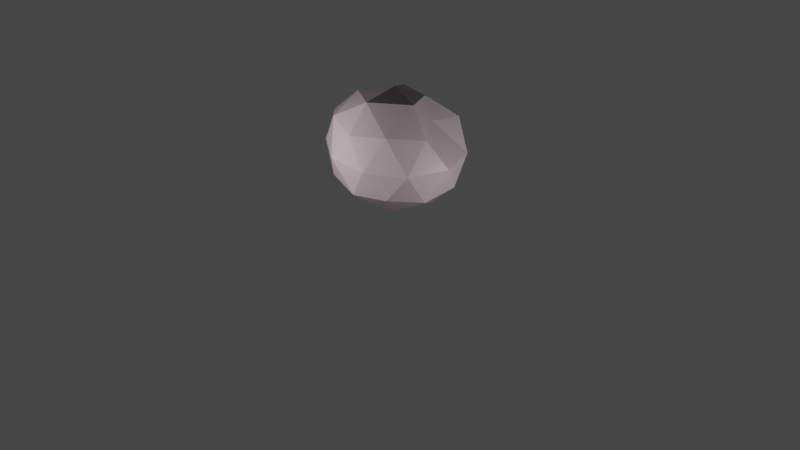 # Source: rock.blend  (saved by Blender 3.0.42; exported with 4.5.12 LTS)
import bpy
from mathutils import Matrix  # noqa: F401  (used for matrix-valued properties, if any)

bpy.ops.wm.read_factory_settings(use_empty=True)
scene = bpy.context.scene
scene.name = 'Scene'

# ---- collections
col_collection = bpy.data.collections.new('Collection'); scene.collection.children.link(col_collection)

# ---- materials (node trees are filled in below, after node groups)
mat_material_001 = bpy.data.materials.new('Material.001')

# ---- material node trees
mat_material_001.use_nodes = True; mat_material_001.node_tree.nodes.clear()
_N = mat_material_001.node_tree.nodes; _L = mat_material_001.node_tree.links
n0 = _N.new('ShaderNodeBsdfPrincipled'); n0.name = 'Principled BSDF'; n0.location = (10, 300)
n0.distribution = 'GGX'
n0.subsurface_method = 'RANDOM_WALK_SKIN'
n0.inputs[0].default_value = (0.1423, 0.1135, 0.1219, 1.0)
n0.inputs[2].default_value = 0.1636
n0.inputs[3].default_value = 1.45
n0.inputs[27].default_value = (0.0, 0.0, 0.0, 1.0)
n0.inputs[28].default_value = 1.0
n1 = _N.new('ShaderNodeOutputMaterial'); n1.name = 'Material Output'; n1.location = (300, 300)
_L.new(n0.outputs[0], n1.inputs[0])
n1.is_active_output = True

# ---- world
world_world = bpy.data.worlds.new('World'); scene.world = world_world
world_world.use_nodes = True; world_world.node_tree.nodes.clear()
_N = world_world.node_tree.nodes; _L = world_world.node_tree.links
n0 = _N.new('ShaderNodeOutputWorld'); n0.name = 'World Output'; n0.location = (300, 300)
n1 = _N.new('ShaderNodeBackground'); n1.name = 'Background'; n1.location = (10, 300)
n1.inputs[0].default_value = (0.05088, 0.05088, 0.05088, 1.0)
_L.new(n1.outputs[0], n0.inputs[0])
n0.is_active_output = True
world_world.color = (0.05088, 0.05088, 0.05088)
world_world.use_sun_shadow = False
world_world.sun_shadow_jitter_overblur = 0.0

# ---- cameras
cam_camera = bpy.data.cameras.new('Camera')
cam_camera.clip_end = 100.0
cam_camera.ortho_scale = 7.314

# ---- lights
light_light = bpy.data.lights.new('Light', 'POINT')
light_light.transmission_factor = 0.0
light_light.energy = 1000.0
light_light.shadow_soft_size = 0.1
light_light.shadow_maximum_resolution = 0.006
light_light.use_absolute_resolution = True
light_light_001 = bpy.data.lights.new('Light.001', 'POINT')
light_light_001.transmission_factor = 0.0
light_light_001.energy = 1000.0
light_light_001.shadow_soft_size = 0.1
light_light_001.shadow_maximum_resolution = 0.006
light_light_001.use_absolute_resolution = True

# ---- meshes
me_cube_001 = bpy.data.meshes.new('Cube.001')
me_cube_001.from_pydata([(-0.1749, 0.09012, 0.3484), (0.6777, -0.5101, 0.6768), (-0.447, -0.8379, 0.6755), (-1.279, 0.1778, 0.619), (-0.5864, 0.8659, 0.679), (0.6407, 0.5413, 0.6819), (0.1737, -0.8363, 1.477), (-1.006, -0.5829, 1.437), (-0.8912, 0.3945, 1.481), (0.1031, 0.8675, 1.481), (0.7592, 0.03707, 1.483), (-0.1766, -0.005478, 1.945), (-0.3369, -0.4372, 0.3472), (0.3383, -0.2855, 0.343), (0.1763, -0.7921, 0.614), (0.8016, 0.01653, 0.6109), (0.309, 0.3329, 0.3457), (-0.8274, 0.6599, 0.3955), (-0.9168, -0.4353, 0.3576), (-0.4107, 0.5879, 0.3451), (-1.114, 0.6, 0.5601), (0.08866, 0.8264, 0.6178), (0.9019, -0.2919, 1.062), (0.9048, 0.3186, 1.078), (-0.1154, -0.9903, 1.081), (0.5201, -0.7914, 1.063), (-1.351, -0.339, 0.9972), (-0.8309, -0.8036, 1.068), (-0.9914, 0.8141, 1.071), (-1.436, 0.2821, 1.001), (0.4798, 0.8191, 1.082), (-0.2472, 1.01, 1.081), (0.5868, -0.4715, 1.526), (-0.4442, -0.8203, 1.548), (-1.156, -0.1185, 1.471), (-0.3342, 0.7616, 1.533), (0.2548, 0.3746, 1.533), (0.02845, -0.5148, 1.85), (0.3792, 0.03065, 1.847), (-0.6494, -0.3638, 1.789), (-0.6197, 0.3462, 1.783), (-0.0832, 0.4229, 1.787)], [], [(0, 13, 12), (1, 13, 15), (0, 12, 17), (0, 17, 19), (0, 19, 16), (1, 15, 22), (2, 14, 24), (3, 18, 26), (4, 20, 28), (5, 21, 30), (1, 22, 25), (2, 24, 27), (3, 26, 29), (4, 28, 31), (5, 30, 23), (6, 32, 37), (7, 33, 39), (8, 34, 40), (9, 35, 41), (10, 36, 38), (38, 41, 11), (38, 36, 41), (36, 9, 41), (41, 40, 11), (41, 35, 40), (35, 8, 40), (40, 39, 11), (40, 34, 39), (34, 7, 39), (39, 37, 11), (39, 33, 37), (33, 6, 37), (37, 38, 11), (37, 32, 38), (32, 10, 38), (23, 36, 10), (23, 30, 36), (30, 9, 36), (31, 35, 9), (31, 28, 35), (28, 8, 35), (29, 34, 8), (29, 26, 34), (26, 7, 34), (27, 33, 7), (27, 24, 33), (24, 6, 33), (25, 32, 6), (25, 22, 32), (22, 10, 32), (30, 31, 9), (30, 21, 31), (21, 4, 31), (28, 29, 8), (28, 20, 29), (20, 3, 29), (26, 27, 7), (26, 18, 27), (18, 2, 27), (24, 25, 6), (24, 14, 25), (14, 1, 25), (22, 23, 10), (22, 15, 23), (15, 5, 23), (16, 21, 5), (16, 19, 21), (19, 4, 21), (19, 20, 4), (19, 17, 20), (17, 3, 20), (17, 18, 3), (17, 12, 18), (12, 2, 18), (15, 16, 5), (15, 13, 16), (13, 0, 16), (12, 14, 2), (12, 13, 14), (13, 1, 14)])
_uv = me_cube_001.uv_layers.new(name='UVMap')
_uv.uv.foreach_set('vector', [0.1818, 0.0, 0.2273, 0.07873, 0.1364, 0.07873, 0.2727, 0.1575, 0.3182, 0.07873, 0.3636, 0.1575, 0.9091, 0.0, 0.9545, 0.07873, 0.8636, 0.07873, 0.7273, 0.0, 0.7727, 0.07873, 0.6818, 0.07873, 0.5455, 0.0, 0.5909, 0.07873, 0.5, 0.07873, 0.2727, 0.1575, 0.3636, 0.1575, 0.3182, 0.2362, 0.09091, 0.1575, 0.1818, 0.1575, 0.1364, 0.2362, 0.8182, 0.1575, 0.9091, 0.1575, 0.8636, 0.2362, 0.6364, 0.1575, 0.7273, 0.1575, 0.6818, 0.2362, 0.4545, 0.1575, 0.5455, 0.1575, 0.5, 0.2362, 0.2727, 0.1575, 0.3182, 0.2362, 0.2273, 0.2362, 0.09091, 0.1575, 0.1364, 0.2362, 0.04546, 0.2362, 0.8182, 0.1575, 0.8636, 0.2362, 0.7727, 0.2362, 0.6364, 0.1575, 0.6818, 0.2362, 0.5909, 0.2362, 0.4545, 0.1575, 0.5, 0.2362, 0.4091, 0.2362, 0.1818, 0.3149, 0.2727, 0.3149, 0.2273, 0.3937, 0.0, 0.3149, 0.09091, 0.3149, 0.04546, 0.3937, 0.7273, 0.3149, 0.8182, 0.3149, 0.7727, 0.3937, 0.5455, 0.3149, 0.6364, 0.3149, 0.5909, 0.3937, 0.3636, 0.3149, 0.4545, 0.3149, 0.4091, 0.3937, 0.4091, 0.3937, 0.5, 0.3937, 0.4545, 0.4724, 0.4091, 0.3937, 0.4545, 0.3149, 0.5, 0.3937, 0.4545, 0.3149, 0.5455, 0.3149, 0.5, 0.3937, 0.5909, 0.3937, 0.6818, 0.3937, 0.6364, 0.4724, 0.5909, 0.3937, 0.6364, 0.3149, 0.6818, 0.3937, 0.6364, 0.3149, 0.7273, 0.3149, 0.6818, 0.3937, 0.7727, 0.3937, 0.8636, 0.3937, 0.8182, 0.4724, 0.7727, 0.3937, 0.8182, 0.3149, 0.8636, 0.3937, 0.8182, 0.3149, 0.9091, 0.3149, 0.8636, 0.3937, 0.04546, 0.3937, 0.1364, 0.3937, 0.09091, 0.4724, 0.04546, 0.3937, 0.09091, 0.3149, 0.1364, 0.3937, 0.09091, 0.3149, 0.1818, 0.3149, 0.1364, 0.3937, 0.2273, 0.3937, 0.3182, 0.3937, 0.2727, 0.4724, 0.2273, 0.3937, 0.2727, 0.3149, 0.3182, 0.3937, 0.2727, 0.3149, 0.3636, 0.3149, 0.3182, 0.3937, 0.4091, 0.2362, 0.4545, 0.3149, 0.3636, 0.3149, 0.4091, 0.2362, 0.5, 0.2362, 0.4545, 0.3149, 0.5, 0.2362, 0.5455, 0.3149, 0.4545, 0.3149, 0.5909, 0.2362, 0.6364, 0.3149, 0.5455, 0.3149, 0.5909, 0.2362, 0.6818, 0.2362, 0.6364, 0.3149, 0.6818, 0.2362, 0.7273, 0.3149, 0.6364, 0.3149, 0.7727, 0.2362, 0.8182, 0.3149, 0.7273, 0.3149, 0.7727, 0.2362, 0.8636, 0.2362, 0.8182, 0.3149, 0.8636, 0.2362, 0.9091, 0.3149, 0.8182, 0.3149, 0.04546, 0.2362, 0.09091, 0.3149, 0.0, 0.3149, 0.04546, 0.2362, 0.1364, 0.2362, 0.09091, 0.3149, 0.1364, 0.2362, 0.1818, 0.3149, 0.09091, 0.3149, 0.2273, 0.2362, 0.2727, 0.3149, 0.1818, 0.3149, 0.2273, 0.2362, 0.3182, 0.2362, 0.2727, 0.3149, 0.3182, 0.2362, 0.3636, 0.3149, 0.2727, 0.3149, 0.5, 0.2362, 0.5909, 0.2362, 0.5455, 0.3149, 0.5, 0.2362, 0.5455, 0.1575, 0.5909, 0.2362, 0.5455, 0.1575, 0.6364, 0.1575, 0.5909, 0.2362, 0.6818, 0.2362, 0.7727, 0.2362, 0.7273, 0.3149, 0.6818, 0.2362, 0.7273, 0.1575, 0.7727, 0.2362, 0.7273, 0.1575, 0.8182, 0.1575, 0.7727, 0.2362, 0.8636, 0.2362, 0.9545, 0.2362, 0.9091, 0.3149, 0.8636, 0.2362, 0.9091, 0.1575, 0.9545, 0.2362, 0.9091, 0.1575, 1.0, 0.1575, 0.9545, 0.2362, 0.1364, 0.2362, 0.2273, 0.2362, 0.1818, 0.3149, 0.1364, 0.2362, 0.1818, 0.1575, 0.2273, 0.2362, 0.1818, 0.1575, 0.2727, 0.1575, 0.2273, 0.2362, 0.3182, 0.2362, 0.4091, 0.2362, 0.3636, 0.3149, 0.3182, 0.2362, 0.3636, 0.1575, 0.4091, 0.2362, 0.3636, 0.1575, 0.4545, 0.1575, 0.4091, 0.2362, 0.5, 0.07873, 0.5455, 0.1575, 0.4545, 0.1575, 0.5, 0.07873, 0.5909, 0.07873, 0.5455, 0.1575, 0.5909, 0.07873, 0.6364, 0.1575, 0.5455, 0.1575, 0.6818, 0.07873, 0.7273, 0.1575, 0.6364, 0.1575, 0.6818, 0.07873, 0.7727, 0.07873, 0.7273, 0.1575, 0.7727, 0.07873, 0.8182, 0.1575, 0.7273, 0.1575, 0.8636, 0.07873, 0.9091, 0.1575, 0.8182, 0.1575, 0.8636, 0.07873, 0.9545, 0.07873, 0.9091, 0.1575, 0.9545, 0.07873, 1.0, 0.1575, 0.9091, 0.1575, 0.3636, 0.1575, 0.4091, 0.07873, 0.4545, 0.1575, 0.3636, 0.1575, 0.3182, 0.07873, 0.4091, 0.07873, 0.3182, 0.07873, 0.3636, 0.0, 0.4091, 0.07873, 0.1364, 0.07873, 0.1818, 0.1575, 0.09091, 0.1575, 0.1364, 0.07873, 0.2273, 0.07873, 0.1818, 0.1575, 0.2273, 0.07873, 0.2727, 0.1575, 0.1818, 0.1575])
me_cube_001.materials.append(mat_material_001)
me_cube_001.use_remesh_fix_poles = True
me_cube_001.use_remesh_preserve_attributes = False
me_cube_001.update()

# ---- objects
ob_light = bpy.data.objects.new('Light', light_light)
ob_camera = bpy.data.objects.new('Camera', cam_camera)
ob_cube = bpy.data.objects.new('Cube', me_cube_001)
ob_light_001 = bpy.data.objects.new('Light.001', light_light_001)

# ---- transforms, parenting, visibility, modifiers, constraints
ob_light.location = (3.785, 1.571, 1.138)
ob_light.rotation_euler = (0.6503, 0.05522, 1.866)
ob_light.lock_rotations_4d = False
ob_light.empty_display_type = 'ARROWS'
ob_light.color = (0.0, 0.0, 0.0, 0.0)
ob_light.lineart.crease_threshold = 0.0
ob_camera.location = (13.36, -5.868, 7.062)
ob_camera.rotation_euler = (1.116, 7.329e-08, 1.157)
ob_camera.lock_rotations_4d = False
ob_camera.empty_display_type = 'ARROWS'
ob_camera.color = (0.0, 0.0, 0.0, 0.0)
ob_camera.display_type = 'WIRE'
ob_camera.lineart.crease_threshold = 0.0
ob_cube.location = (0.0, 0.0, 0.0)
ob_cube.scale = (1.022, 1.0, 1.029)
ob_light_001.location = (0.128, -3.324, 1.689)
ob_light_001.rotation_euler = (0.6503, 0.05522, 1.866)
ob_light_001.lock_rotations_4d = False
ob_light_001.empty_display_type = 'ARROWS'
ob_light_001.color = (0.0, 0.0, 0.0, 0.0)
ob_light_001.lineart.crease_threshold = 0.0

# ---- collection membership
col_collection.objects.link(ob_light)
col_collection.objects.link(ob_camera)
col_collection.objects.link(ob_cube)
col_collection.objects.link(ob_light_001)

# ---- scene / render settings (as saved in the file)
scene.camera = ob_camera
scene.frame_start = 1; scene.frame_end = 250; scene.frame_set(85)
scene.render.engine = 'CYCLES'
scene.cycles.sampling_pattern = 'TABULATED_SOBOL'
scene.cycles.use_light_tree = False
scene.view_settings.view_transform = 'Filmic'
bpy.context.view_layer.update()
